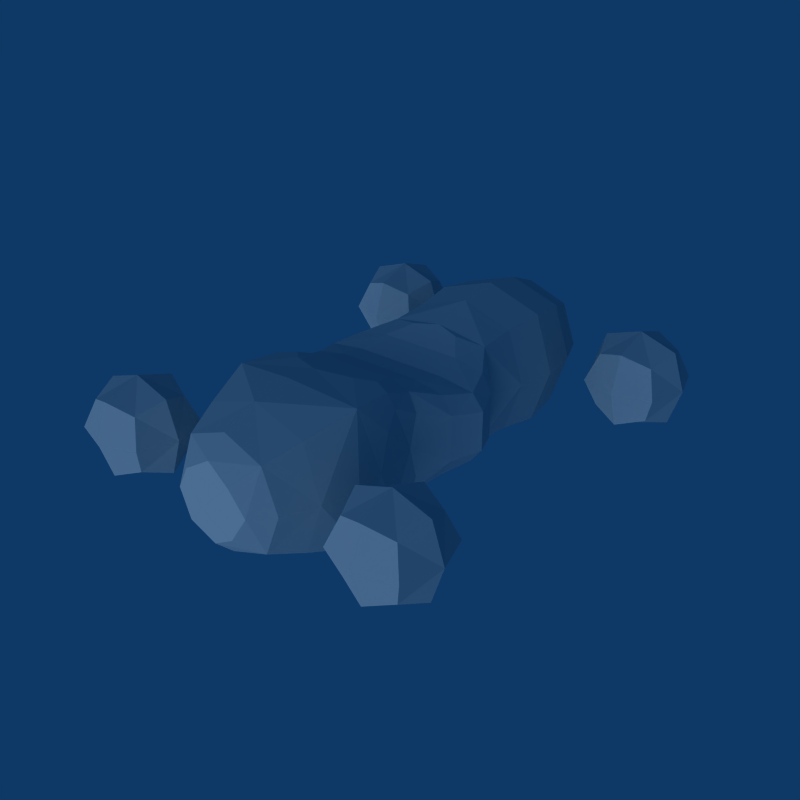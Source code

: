 # Source: Enemy_Bat.blend  (saved by Blender 2.49.2; exported with 4.5.12 LTS)
import bpy
from mathutils import Matrix  # noqa: F401  (used for matrix-valued properties, if any)

bpy.ops.wm.read_factory_settings(use_empty=True)
scene = bpy.context.scene
scene.name = 'Scene'

# ---- collections
col_collection_1 = bpy.data.collections.new('Collection 1'); scene.collection.children.link(col_collection_1)

# ---- world
world_world = bpy.data.worlds.new('World'); scene.world = world_world
world_world.color = (0.05656, 0.2208, 0.4)
world_world.use_sun_shadow = False
world_world.sun_shadow_jitter_overblur = 0.0
world_world.cycles.sampling_method = 'MANUAL'
world_world.cycles.sample_map_resolution = 256

# ---- lights
light_lamp = bpy.data.lights.new('Lamp', 'SUN')
light_lamp.transmission_factor = 0.0
light_lamp.angle = 1.571
light_lamp.energy = 1.0
light_lamp.shadow_buffer_clip_start = 0.5
light_lamp.shadow_soft_size = 1.0
light_lamp.shadow_cascade_max_distance = 1000.0
light_lamp.cycles.use_multiple_importance_sampling = False

# ---- meshes
me_bat = bpy.data.meshes.new('Bat')
me_bat.from_pydata([(-0.5451, -0.685, -0.1828), (-0.5451, -0.685, 0.1828), (-0.3624, -0.685, 0.0), (-0.5451, -0.8678, 0.0), (-0.7279, -0.685, 0.0), (-0.5451, -0.5022, 0.0), (-0.5451, -0.8221, -0.1371), (-0.408, -0.685, -0.1371), (-0.5451, -0.5479, -0.1371), (-0.6822, -0.685, -0.1371), (-0.408, -0.685, 0.1371), (-0.5451, -0.8221, 0.1371), (-0.6822, -0.685, 0.1371), (-0.5451, -0.5479, 0.1371), (-0.408, -0.8221, 0.0), (-0.408, -0.5479, 0.0), (-0.6822, -0.8221, 0.0), (-0.6822, -0.5479, 0.0), (-0.4436, -0.5835, -0.1015), (-0.4436, -0.7865, -0.1015), (-0.6467, -0.7865, -0.1015), (-0.6467, -0.5835, -0.1015), (-0.4436, -0.5835, 0.1015), (-0.4436, -0.7865, 0.1015), (-0.6467, -0.7865, 0.1015), (-0.6467, -0.5835, 0.1015), (0.545, -0.685, -0.1828), (0.545, -0.685, 0.1828), (0.7278, -0.685, 0.0), (0.545, -0.8678, 0.0), (0.3622, -0.685, 0.0), (0.545, -0.5022, 0.0), (0.545, -0.8221, -0.1371), (0.6821, -0.685, -0.1371), (0.545, -0.5479, -0.1371), (0.4079, -0.685, -0.1371), (0.6821, -0.685, 0.1371), (0.545, -0.8221, 0.1371), (0.4079, -0.685, 0.1371), (0.545, -0.5479, 0.1371), (0.6821, -0.8221, 0.0), (0.6821, -0.5479, 0.0), (0.4079, -0.8221, 0.0), (0.4079, -0.5479, 0.0), (0.6465, -0.5835, -0.1015), (0.6465, -0.7865, -0.1015), (0.4435, -0.7865, -0.1015), (0.4435, -0.5835, -0.1015), (0.6465, -0.5835, 0.1015), (0.6465, -0.7865, 0.1015), (0.4435, -0.7865, 0.1015), (0.4435, -0.5835, 0.1015), (0.545, 0.6854, -0.1828), (0.545, 0.6854, 0.1828), (0.7278, 0.6854, 0.0), (0.545, 0.5026, 0.0), (0.3622, 0.6854, 0.0), (0.545, 0.8682, 0.0), (0.545, 0.5483, -0.1371), (0.6821, 0.6854, -0.1371), (0.545, 0.8225, -0.1371), (0.4079, 0.6854, -0.1371), (0.6821, 0.6854, 0.1371), (0.545, 0.5483, 0.1371), (0.4079, 0.6854, 0.1371), (0.545, 0.8225, 0.1371), (0.6821, 0.5483, 0.0), (0.6821, 0.8225, 0.0), (0.4079, 0.5483, 0.0), (0.4079, 0.8225, 0.0), (0.6465, 0.787, -0.1015), (0.6465, 0.5839, -0.1015), (0.4435, 0.5839, -0.1015), (0.4435, 0.787, -0.1015), (0.6465, 0.787, 0.1015), (0.6465, 0.5839, 0.1015), (0.4435, 0.5839, 0.1015), (0.4435, 0.787, 0.1015), (-0.5451, 0.6854, -0.1828), (-0.5451, 0.6854, 0.1828), (-0.3624, 0.6854, 0.0), (-0.5451, 0.5026, 0.0), (-0.7279, 0.6854, 0.0), (-0.5451, 0.8682, 0.0), (-0.5451, 0.5483, -0.1371), (-0.408, 0.6854, -0.1371), (-0.5451, 0.8225, -0.1371), (-0.6822, 0.6854, -0.1371), (-0.408, 0.6854, 0.1371), (-0.5451, 0.5483, 0.1371), (-0.6822, 0.6854, 0.1371), (-0.5451, 0.8225, 0.1371), (-0.408, 0.5483, 0.0), (-0.408, 0.8225, 0.0), (-0.6822, 0.5483, 0.0), (-0.6822, 0.8225, 0.0), (-0.4436, 0.787, -0.1015), (-0.4436, 0.5839, -0.1015), (-0.6467, 0.5839, -0.1015), (-0.6467, 0.787, -0.1015), (-0.4436, 0.787, 0.1015), (-0.4436, 0.5839, 0.1015), (-0.6467, 0.5839, 0.1015), (-0.6467, 0.787, 0.1015), (0.1436, 0.867, -4.47e-08), (0.26, 0.6726, -3.725e-08), (0.26, 0.3681, -4.47e-08), (2.235e-08, 0.3681, 0.26), (2.98e-08, 0.6726, 0.26), (9.934e-09, 0.867, 0.1436), (-0.1436, 0.867, -3.477e-08), (-0.26, 0.6726, -1.49e-08), (-0.26, 0.3681, -2.235e-08), (-3.725e-08, 0.3681, -0.26), (-3.725e-08, 0.6726, -0.26), (-2.98e-08, 0.867, -0.1436), (-2.98e-08, -0.867, -0.1436), (-4.098e-08, -0.6726, -0.26), (-0.26, -0.6726, -7.451e-09), (-0.1436, -0.867, -3.477e-08), (9.934e-09, -0.867, 0.1436), (1.863e-08, -0.6726, 0.26), (0.26, -0.6726, -4.47e-08), (0.1436, -0.867, -4.47e-08), (-2.98e-08, -0.4188, -0.2748), (0.1733, -0.3173, -0.2451), (-0.1733, -0.3173, -0.2451), (-0.2748, -0.4188, -9.934e-09), (-0.2451, -0.3173, -0.1733), (-0.2451, -0.3173, 0.1733), (1.987e-08, -0.4188, 0.2748), (-0.1733, -0.3173, 0.2451), (0.1733, -0.3173, 0.2451), (0.2748, -0.4188, -4.967e-08), (0.2451, -0.3173, 0.1733), (0.2451, -0.3173, -0.1733), (1.49e-08, 0.2158, 0.2154), (-0.2154, 0.2158, -2.98e-08), (-4.47e-08, 0.2158, -0.2154), (0.2154, 0.2158, -4.967e-08), (0.3077, -0.1079, 0.08454), (0.3077, -0.1079, -0.08454), (0.3077, 0.1079, 0.08454), (0.3077, 0.1079, -0.08454), (-0.1538, 0.1079, 0.1691), (-0.1538, -0.1079, 0.1691), (0.1538, 0.1079, 0.1691), (0.1538, -0.1079, 0.1691), (0.1538, 0.1079, -0.1691), (0.1538, -0.1079, -0.1691), (-0.1538, 0.1079, -0.1691), (-0.1538, -0.1079, -0.1691), (-0.3077, 0.1079, -0.08454), (-0.3077, -0.1079, -0.08454), (-0.3077, 0.1079, 0.08454), (-0.3077, -0.1079, 0.08454), (0.08974, 0.8775, 0.08974), (0.195, 0.6726, 0.195), (-0.195, 0.3681, 0.195), (2.794e-08, 0.5203, 0.2823), (-0.195, 0.6726, 0.195), (2.111e-08, 0.7974, 0.2086), (-0.2086, 0.7974, -2.359e-08), (-0.2823, 0.5203, -1.676e-08), (-0.195, 0.6726, -0.195), (-0.2265, 0.2538, -2.794e-08), (-0.195, 0.3681, -0.195), (-4.284e-08, 0.2538, -0.2265), (0.195, 0.3681, -0.195), (-3.353e-08, 0.5203, -0.2823), (0.195, 0.6726, -0.195), (-3.539e-08, 0.7974, -0.2086), (0.08974, 0.8775, -0.08974), (-0.08974, 0.8775, -0.08974), (-0.08974, 0.8775, 0.08974), (0.2823, 0.5203, -4.284e-08), (0.2086, 0.7974, -3.912e-08), (0.2086, -0.7974, -4.098e-08), (0.286, -0.533, -4.595e-08), (-0.08974, -0.8775, 0.08974), (-0.08974, -0.8775, -0.08974), (0.08974, -0.8775, -0.08974), (-3.632e-08, -0.7974, -0.2086), (0.195, -0.6726, -0.195), (-3.26e-08, -0.533, -0.286), (0.2346, -0.3427, -0.2346), (-0.2346, -0.3427, -0.2346), (-0.195, -0.6726, -0.195), (-0.286, -0.533, -4.346e-09), (-0.2086, -0.7974, -2.173e-08), (1.832e-08, -0.7974, 0.2086), (-0.195, -0.6726, 0.195), (1.707e-08, -0.533, 0.286), (-0.2346, -0.3427, 0.2346), (0.2346, -0.3427, 0.2346), (0.195, -0.6726, 0.195), (0.08974, -0.8775, 0.08974), (0.2459, -0.2142, 0.1183), (0.2459, -0.2142, -0.1183), (-0.1356, -0.2142, -0.2112), (0.1356, -0.2142, -0.2112), (-0.2459, -0.2142, 0.1183), (-0.2459, -0.2142, -0.1183), (-0.1356, -0.2142, 0.2112), (0.1356, -0.2142, 0.2112), (0.0923, 0.1888, 0.2038), (0.2384, 0.1888, 0.07498), (0.2692, -0.1079, 0.1479), (0.2692, 0.1079, 0.1479), (0.2692, -0.1079, -0.1479), (-0.2692, -0.1079, 0.1479), (-0.2692, -0.1079, -0.1479), (-0.1195, -0.3681, -0.26), (0.1195, -0.3681, -0.26), (-0.26, -0.3681, 0.1195), (-0.26, -0.3681, -0.1195), (0.1195, -0.3681, 0.26), (-0.1195, -0.3681, 0.26), (0.26, -0.3681, -0.1195), (0.26, -0.3681, 0.1195), (-0.0923, 0.1888, 0.2038), (-0.2384, 0.1888, 0.07498), (-0.2384, 0.1888, -0.07498), (-0.0923, 0.1888, -0.2038), (0.0923, 0.1888, -0.2038), (0.2384, 0.1888, -0.07498), (0.3538, -7.451e-09, 0.07296), (0.3077, -0.1079, -2.794e-08), (0.3538, -7.451e-09, -0.07296), (0.3077, 0.1079, -2.608e-08), (1.49e-08, 0.1079, 0.1691), (-0.1769, -7.451e-09, 0.1459), (1.49e-08, -0.1079, 0.1691), (0.1769, -7.451e-09, 0.1459), (-3.725e-08, 0.1079, -0.1691), (0.1769, -7.451e-09, -0.1459), (-2.98e-08, -0.1079, -0.1691), (-0.1769, -7.451e-09, -0.1459), (-0.3077, 0.1079, -1.118e-08), (-0.3538, -7.451e-09, -0.07296), (-0.3077, -0.1079, -1.49e-08), (-0.3538, -7.451e-09, 0.07296), (-0.2692, 0.1079, -0.1479), (-0.2692, 0.1079, 0.1479), (0.2692, 0.1079, -0.1479), (0.2265, 0.2538, -4.595e-08), (1.676e-08, 0.2538, 0.2265), (0.195, 0.3681, 0.195), (-9.451e-09, 0.8985, -4.449e-08), (0.1519, 0.8, 0.1519), (0.2117, 0.5203, 0.2117), (-0.1952, 0.2207, 0.1817), (-0.2117, 0.5203, 0.2117), (-0.1519, 0.8, 0.1519), (-0.1519, 0.8, -0.1519), (-0.2117, 0.5203, -0.2117), (-0.1952, 0.2207, -0.1817), (0.1952, 0.2207, -0.1817), (0.2117, 0.5203, -0.2117), (0.1519, 0.8, -0.1519), (0.1519, -0.8, -0.1519), (0.2475, -0.495, -0.2475), (-0.2475, -0.495, -0.2475), (-0.1519, -0.8, -0.1519), (-0.1519, -0.8, 0.1519), (-0.2475, -0.495, 0.2475), (0.2475, -0.495, 0.2475), (0.1519, -0.8, 0.1519), (-1.07e-08, -0.8985, -4.574e-08), (-0.2202, -0.2205, 0.1899), (-0.2202, -0.2205, -0.1899), (0.2202, -0.2205, 0.1899), (0.1952, 0.2207, 0.1817), (0.2202, -0.2205, -0.1899), (0.242, -0.2391, -4.669e-08), (-3.979e-08, -0.2391, -0.2199), (-0.242, -0.2391, -2.384e-08), (1.416e-08, -0.2391, 0.2199), (1.449e-08, 0.1678, 0.1948), (-0.2564, 0.1678, -1.987e-08), (-4.098e-08, 0.1678, -0.1948), (0.2564, 0.1678, -3.863e-08), (0.3096, -7.451e-09, 0.1277), (0.3096, -7.451e-09, -0.1277), (-0.3096, -7.451e-09, 0.1277), (-0.3096, -7.451e-09, -0.1277), (0.3538, -7.451e-09, -1.273e-08), (1.304e-08, -7.451e-09, 0.1459), (-2.701e-08, -7.451e-09, -0.1459), (-0.3538, -7.451e-09, -6.054e-09)], [], [(0, 8, 18, 7), (0, 7, 19, 6), (0, 6, 20, 9), (0, 9, 21, 8), (1, 10, 22, 13), (1, 13, 25, 12), (1, 12, 24, 11), (1, 11, 23, 10), (2, 7, 18, 15), (2, 15, 22, 10), (2, 10, 23, 14), (2, 14, 19, 7), (3, 6, 19, 14), (3, 14, 23, 11), (3, 11, 24, 16), (3, 16, 20, 6), (4, 9, 20, 16), (4, 16, 24, 12), (4, 12, 25, 17), (4, 17, 21, 9), (5, 13, 22, 15), (5, 15, 18, 8), (5, 8, 21, 17), (5, 17, 25, 13), (26, 34, 44, 33), (26, 33, 45, 32), (26, 32, 46, 35), (26, 35, 47, 34), (27, 36, 48, 39), (27, 39, 51, 38), (27, 38, 50, 37), (27, 37, 49, 36), (28, 33, 44, 41), (28, 41, 48, 36), (28, 36, 49, 40), (28, 40, 45, 33), (29, 32, 45, 40), (29, 40, 49, 37), (29, 37, 50, 42), (29, 42, 46, 32), (30, 35, 46, 42), (30, 42, 50, 38), (30, 38, 51, 43), (30, 43, 47, 35), (31, 39, 48, 41), (31, 41, 44, 34), (31, 34, 47, 43), (31, 43, 51, 39), (52, 60, 70, 59), (52, 59, 71, 58), (52, 58, 72, 61), (52, 61, 73, 60), (53, 62, 74, 65), (53, 65, 77, 64), (53, 64, 76, 63), (53, 63, 75, 62), (54, 59, 70, 67), (54, 67, 74, 62), (54, 62, 75, 66), (54, 66, 71, 59), (55, 58, 71, 66), (55, 66, 75, 63), (55, 63, 76, 68), (55, 68, 72, 58), (56, 61, 72, 68), (56, 68, 76, 64), (56, 64, 77, 69), (56, 69, 73, 61), (57, 65, 74, 67), (57, 67, 70, 60), (57, 60, 73, 69), (57, 69, 77, 65), (78, 86, 96, 85), (78, 85, 97, 84), (78, 84, 98, 87), (78, 87, 99, 86), (79, 88, 100, 91), (79, 91, 103, 90), (79, 90, 102, 89), (79, 89, 101, 88), (80, 85, 96, 93), (80, 93, 100, 88), (80, 88, 101, 92), (80, 92, 97, 85), (81, 84, 97, 92), (81, 92, 101, 89), (81, 89, 102, 94), (81, 94, 98, 84), (82, 87, 98, 94), (82, 94, 102, 90), (82, 90, 103, 95), (82, 95, 99, 87), (83, 91, 100, 93), (83, 93, 96, 86), (83, 86, 99, 95), (83, 95, 103, 91), (104, 172, 248, 156), (104, 156, 249, 176), (104, 176, 259, 172), (105, 170, 259, 176), (105, 176, 249, 157), (105, 157, 250, 175), (105, 175, 258, 170), (106, 168, 258, 175), (106, 175, 250, 247), (106, 247, 272, 245), (106, 245, 257, 168), (107, 247, 250, 159), (107, 159, 252, 158), (107, 158, 251, 246), (107, 246, 272, 247), (108, 157, 249, 161), (108, 161, 253, 160), (108, 160, 252, 159), (108, 159, 250, 157), (109, 156, 248, 174), (109, 174, 253, 161), (109, 161, 249, 156), (110, 174, 248, 173), (110, 173, 254, 162), (110, 162, 253, 174), (111, 160, 253, 162), (111, 162, 254, 164), (111, 164, 255, 163), (111, 163, 252, 160), (112, 158, 252, 163), (112, 163, 255, 166), (112, 166, 256, 165), (112, 165, 251, 158), (113, 166, 255, 169), (113, 169, 258, 168), (113, 168, 257, 167), (113, 167, 256, 166), (114, 164, 254, 171), (114, 171, 259, 170), (114, 170, 258, 169), (114, 169, 255, 164), (115, 173, 248, 172), (115, 172, 259, 171), (115, 171, 254, 173), (116, 181, 268, 180), (116, 180, 263, 182), (116, 182, 260, 181), (117, 182, 263, 187), (117, 187, 262, 184), (117, 184, 261, 183), (117, 183, 260, 182), (118, 189, 264, 191), (118, 191, 265, 188), (118, 188, 262, 187), (118, 187, 263, 189), (119, 180, 268, 179), (119, 179, 264, 189), (119, 189, 263, 180), (120, 179, 268, 196), (120, 196, 267, 190), (120, 190, 264, 179), (121, 190, 267, 195), (121, 195, 266, 192), (121, 192, 265, 191), (121, 191, 264, 190), (122, 177, 260, 183), (122, 183, 261, 178), (122, 178, 266, 195), (122, 195, 267, 177), (123, 196, 268, 181), (123, 181, 260, 177), (123, 177, 267, 196), (124, 212, 275, 213), (124, 213, 261, 184), (124, 184, 262, 212), (125, 200, 273, 185), (125, 185, 261, 213), (125, 213, 275, 200), (126, 199, 275, 212), (126, 212, 262, 186), (126, 186, 270, 199), (127, 214, 276, 215), (127, 215, 262, 188), (127, 188, 265, 214), (128, 202, 270, 186), (128, 186, 262, 215), (128, 215, 276, 202), (129, 201, 276, 214), (129, 214, 265, 193), (129, 193, 269, 201), (130, 216, 277, 217), (130, 217, 265, 192), (130, 192, 266, 216), (131, 203, 269, 193), (131, 193, 265, 217), (131, 217, 277, 203), (132, 204, 277, 216), (132, 216, 266, 194), (132, 194, 271, 204), (133, 218, 274, 219), (133, 219, 266, 178), (133, 178, 261, 218), (134, 197, 271, 194), (134, 194, 266, 219), (134, 219, 274, 197), (135, 198, 274, 218), (135, 218, 261, 185), (135, 185, 273, 198), (136, 220, 278, 205), (136, 205, 272, 246), (136, 246, 251, 220), (137, 222, 279, 221), (137, 221, 251, 165), (137, 165, 256, 222), (138, 224, 280, 223), (138, 223, 256, 167), (138, 167, 257, 224), (139, 206, 281, 225), (139, 225, 257, 245), (139, 245, 272, 206), (140, 197, 274, 227), (140, 227, 286, 226), (140, 226, 282, 207), (140, 207, 271, 197), (141, 198, 273, 209), (141, 209, 283, 228), (141, 228, 286, 227), (141, 227, 274, 198), (142, 226, 286, 229), (142, 229, 281, 206), (142, 206, 272, 208), (142, 208, 282, 226), (143, 228, 283, 244), (143, 244, 257, 225), (143, 225, 281, 229), (143, 229, 286, 228), (144, 243, 284, 231), (144, 231, 287, 230), (144, 230, 278, 220), (144, 220, 251, 243), (145, 210, 269, 203), (145, 203, 277, 232), (145, 232, 287, 231), (145, 231, 284, 210), (146, 230, 287, 233), (146, 233, 282, 208), (146, 208, 272, 205), (146, 205, 278, 230), (147, 232, 277, 204), (147, 204, 271, 207), (147, 207, 282, 233), (147, 233, 287, 232), (148, 244, 283, 235), (148, 235, 288, 234), (148, 234, 280, 224), (148, 224, 257, 244), (149, 209, 273, 200), (149, 200, 275, 236), (149, 236, 288, 235), (149, 235, 283, 209), (150, 234, 288, 237), (150, 237, 285, 242), (150, 242, 256, 223), (150, 223, 280, 234), (151, 236, 275, 199), (151, 199, 270, 211), (151, 211, 285, 237), (151, 237, 288, 236), (152, 242, 285, 239), (152, 239, 289, 238), (152, 238, 279, 222), (152, 222, 256, 242), (153, 211, 270, 202), (153, 202, 276, 240), (153, 240, 289, 239), (153, 239, 285, 211), (154, 238, 289, 241), (154, 241, 284, 243), (154, 243, 251, 221), (154, 221, 279, 238), (155, 240, 276, 201), (155, 201, 269, 210), (155, 210, 284, 241), (155, 241, 289, 240)])
me_bat.use_remesh_preserve_volume = False
me_bat.use_remesh_preserve_attributes = False
me_bat.use_mirror_vertex_groups = False
me_bat.update()
arm_armature = bpy.data.armatures.new('Armature')  # bones are not reproduced

# ---- objects
ob_armature = bpy.data.objects.new('Armature', arm_armature)
ob_bat = bpy.data.objects.new('Bat', me_bat)
ob_empty = bpy.data.objects.new('Empty', None)
ob_lamp = bpy.data.objects.new('Lamp', light_lamp)

# ---- transforms, parenting, visibility, modifiers, constraints
ob_armature.location = (0.0, 0.0, 0.0)
ob_armature.lock_rotations_4d = False
ob_armature.empty_display_type = 'ARROWS'
ob_armature.show_in_front = True
ob_armature.lineart.crease_threshold = 0.0
ob_bat.parent = ob_armature
ob_bat.location = (0.0, 0.0, 0.0)
ob_bat.lock_rotations_4d = False
ob_bat.empty_display_type = 'ARROWS'
ob_bat.lineart.crease_threshold = 0.0
_vg = ob_bat.vertex_groups.new(name='Body')
_vg.add([104, 105, 106, 107, 108, 109, 110, 111, 112, 113, 114, 115, 116, 117, 118, 119, 120, 121, 122, 123, 124, 125, 126, 127, 128, 129, 130, 131, 132, 133, 134, 135, 136, 137, 138, 139, 140, 141, 142, 143, 144, 145, 146, 147, 148, 149, 150, 151, 152, 153, 154, 155, 156, 157, 158, 159, 160, 161, 162, 163, 164, 165, 166, 167, 168, 169, 170, 171, 172, 173, 174, 175, 176, 177, 178, 179, 180, 181, 182, 183, 184, 185, 186, 187, 188, 189, 190, 191, 192, 193, 194, 195, 196, 197, 198, 199, 200, 201, 202, 203, 204, 205, 206, 207, 208, 209, 210, 211, 212, 213, 214, 215, 216, 217, 218, 219, 220, 221, 222, 223, 224, 225, 226, 227, 228, 229, 230, 231, 232, 233, 234, 235, 236, 237, 238, 239, 240, 241, 242, 243, 244, 245, 246, 247, 248, 249, 250, 251, 252, 253, 254, 255, 256, 257, 258, 259, 260, 261, 262, 263, 264, 265, 266, 267, 268, 269, 270, 271, 272, 273, 274, 275, 276, 277, 278, 279, 280, 281, 282, 283, 284, 285, 286, 287, 288, 289], 1.0, 'REPLACE')
_vg = ob_bat.vertex_groups.new(name='Up')
_vg.add([52, 53, 54, 55, 56, 57, 58, 59, 60, 61, 62, 63, 64, 65, 66, 67, 68, 69, 70, 71, 72, 73, 74, 75, 76, 77, 78, 79, 80, 81, 82, 83, 84, 85, 86, 87, 88, 89, 90, 91, 92, 93, 94, 95, 96, 97, 98, 99, 100, 101, 102, 103], 1.0, 'REPLACE')
_vg = ob_bat.vertex_groups.new(name='Down')
_vg.add([0, 1, 2, 3, 4, 5, 6, 7, 8, 9, 10, 11, 12, 13, 14, 15, 16, 17, 18, 19, 20, 21, 22, 23, 24, 25, 26, 27, 28, 29, 30, 31, 32, 33, 34, 35, 36, 37, 38, 39, 40, 41, 42, 43, 44, 45, 46, 47, 48, 49, 50, 51], 1.0, 'REPLACE')
_m = ob_bat.modifiers.new('Armature', 'ARMATURE')
_m.object = ob_armature
_m.use_bone_envelopes = True
ob_empty.location = (1.745, -7.629e-08, 1.814e-07)
ob_empty.rotation_euler = (-1.571, -3.142, 3.142)
ob_empty.lock_rotations_4d = False
ob_empty.empty_display_type = 'ARROWS'
ob_empty.empty_image_offset = (0.0, 0.0)
ob_empty.lineart.crease_threshold = 0.0
ob_lamp.location = (0.0, 0.0, 0.0)
ob_lamp.rotation_euler = (-1.571, -3.142, 3.142)
ob_lamp.lock_rotations_4d = False
ob_lamp.empty_display_type = 'ARROWS'
ob_lamp.lineart.crease_threshold = 0.0

# ---- collection membership
col_collection_1.objects.link(ob_armature)
col_collection_1.objects.link(ob_bat)
col_collection_1.objects.link(ob_empty)
col_collection_1.objects.link(ob_lamp)

# ---- scene / render settings (as saved in the file)
scene.frame_start = 1; scene.frame_end = 250; scene.frame_set(5)
scene.render.engine = 'BLENDER_EEVEE_NEXT'
scene.render.image_settings.compression = 90
scene.render.resolution_x = 640
scene.render.resolution_y = 640
scene.render.pixel_aspect_x = 100.0
scene.render.pixel_aspect_y = 100.0
scene.render.fps = 25
scene.render.dither_intensity = 0.0
scene.render.use_compositing = False
scene.render.use_sequencer = False
scene.render.bake_margin = 2
scene.render.bake_bias = 0.0
scene.render.use_stamp_time = False
scene.render.use_stamp_date = False
scene.render.use_stamp_frame = False
scene.render.use_stamp_camera = False
scene.render.use_stamp_scene = False
scene.render.use_stamp_filename = False
scene.render.use_stamp_render_time = False
scene.render.stamp_font_size = 0
scene.cycles.use_denoising = False
scene.cycles.samples = 10
scene.cycles.sampling_pattern = 'TABULATED_SOBOL'
scene.cycles.light_sampling_threshold = 0.0
scene.cycles.use_adaptive_sampling = False
scene.cycles.use_light_tree = False
scene.cycles.blur_glossy = 0.0
scene.cycles.volume_bounces = 1
scene.cycles.pixel_filter_type = 'GAUSSIAN'
scene.cycles.sample_clamp_indirect = 0.0
scene.view_settings.view_transform = 'Raw'
bpy.context.view_layer.update()

# ---- added for rendering (the .blend has no active camera): camera
cam_auto = bpy.data.cameras.new('AutoCamera')
cam_auto.lens = 50.0
cam_auto.sensor_width = 36.0
cam_auto.clip_end = 1000.0
ob_auto_camera = bpy.data.objects.new('AutoCamera', cam_auto)
scene.collection.objects.link(ob_auto_camera)
ob_auto_camera.location = (2.2041, -2.645, 1.76333)
ob_auto_camera.rotation_euler = (1.09748, -7.21219e-08, 0.694738)
scene.camera = ob_auto_camera
bpy.context.view_layer.update()
